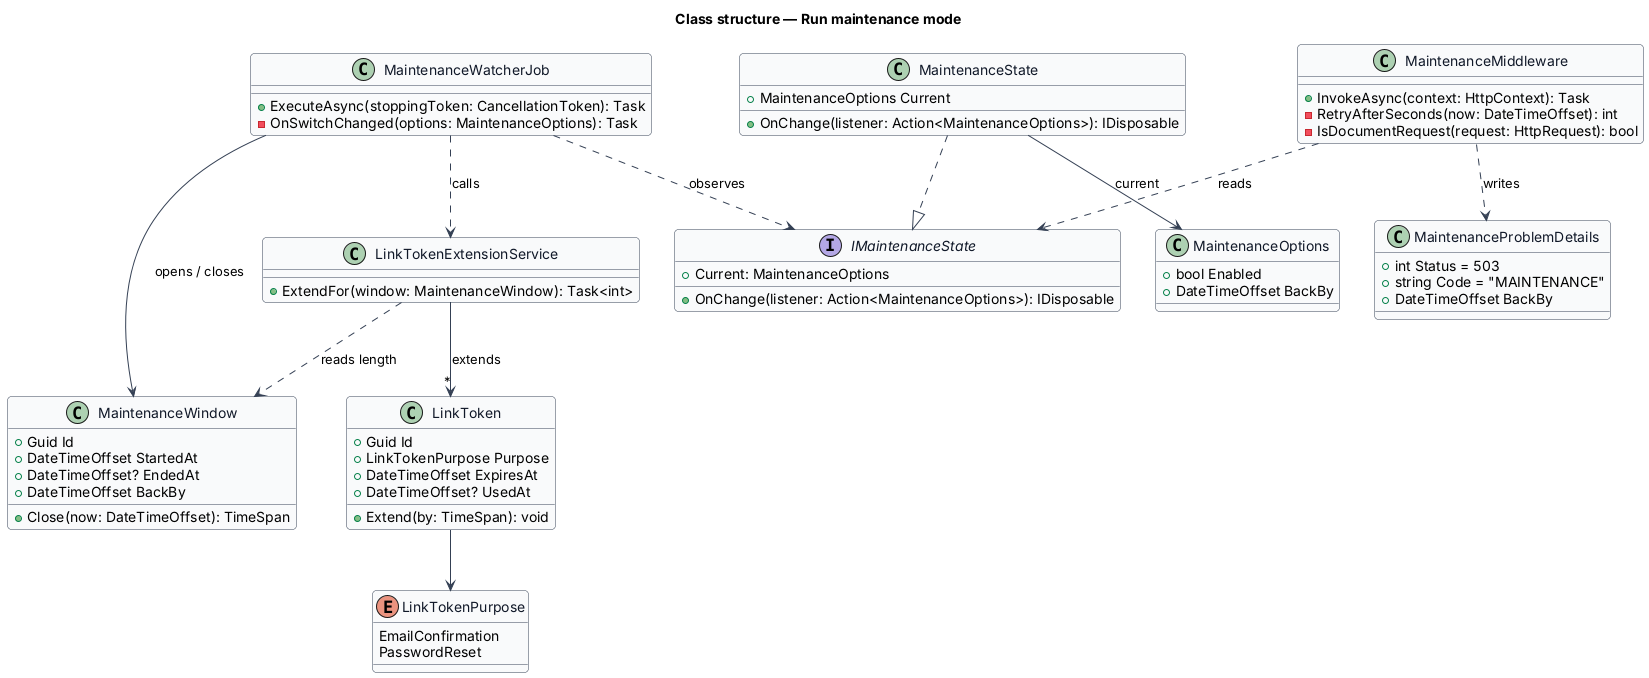

The diagram above was rendered by PlantUML. Its source (embedded in the PNG):
@startuml
skinparam backgroundColor #FFFFFF
skinparam shadowing false
skinparam roundcorner 8
skinparam defaultFontName Arial
skinparam ArrowColor #344054
skinparam class {
  BorderColor #344054
  FontColor #101828
  BackgroundColor #F9FAFB
}
title Class structure — Run maintenance mode
enum LinkTokenPurpose {
  EmailConfirmation
  PasswordReset
}
class MaintenanceOptions {
  +bool Enabled
  +DateTimeOffset BackBy
}
interface IMaintenanceState {
  +Current: MaintenanceOptions
  +OnChange(listener: Action<MaintenanceOptions>): IDisposable
}
class MaintenanceState {
  +MaintenanceOptions Current
  +OnChange(listener: Action<MaintenanceOptions>): IDisposable
}
class MaintenanceMiddleware {
  +InvokeAsync(context: HttpContext): Task
  -RetryAfterSeconds(now: DateTimeOffset): int
  -IsDocumentRequest(request: HttpRequest): bool
}
class MaintenanceWindow {
  +Guid Id
  +DateTimeOffset StartedAt
  +DateTimeOffset? EndedAt
  +DateTimeOffset BackBy
  +Close(now: DateTimeOffset): TimeSpan
}
class MaintenanceWatcherJob {
  +ExecuteAsync(stoppingToken: CancellationToken): Task
  -OnSwitchChanged(options: MaintenanceOptions): Task
}
class LinkTokenExtensionService {
  +ExtendFor(window: MaintenanceWindow): Task<int>
}
class LinkToken {
  +Guid Id
  +LinkTokenPurpose Purpose
  +DateTimeOffset ExpiresAt
  +DateTimeOffset? UsedAt
  +Extend(by: TimeSpan): void
}
class MaintenanceProblemDetails {
  +int Status = 503
  +string Code = "MAINTENANCE"
  +DateTimeOffset BackBy
}

MaintenanceState ..|> IMaintenanceState
MaintenanceState --> MaintenanceOptions : current
MaintenanceMiddleware ..> IMaintenanceState : reads
MaintenanceMiddleware ..> MaintenanceProblemDetails : writes
MaintenanceWatcherJob ..> IMaintenanceState : observes
MaintenanceWatcherJob --> MaintenanceWindow : opens / closes
MaintenanceWatcherJob ..> LinkTokenExtensionService : calls
LinkTokenExtensionService ..> MaintenanceWindow : reads length
LinkTokenExtensionService --> "*" LinkToken : extends
LinkToken --> LinkTokenPurpose
@enduml